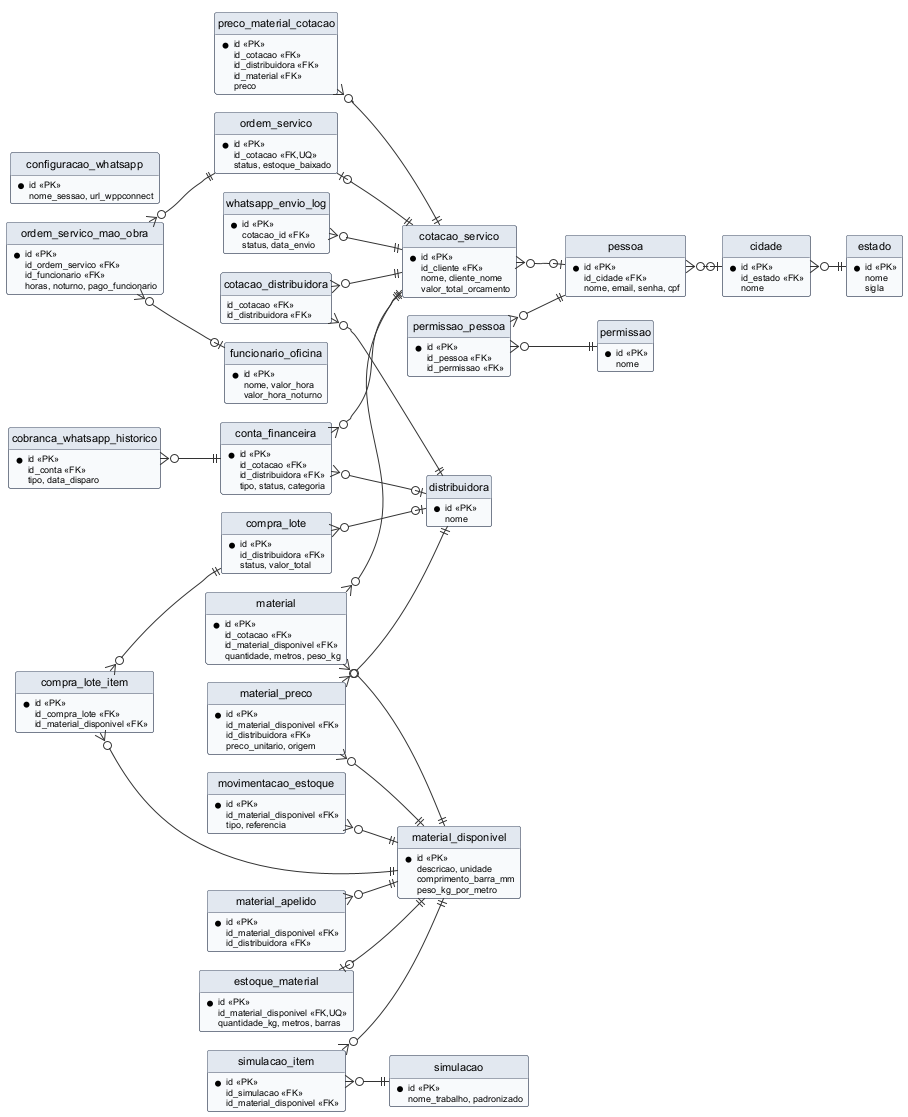

The diagram above was rendered by PlantUML. Its source (embedded in the PNG):
@startuml

skinparam defaultFontName Arial
skinparam defaultFontSize 12
skinparam shadowing false
skinparam backgroundColor white
skinparam ArrowColor #333333
skinparam ParticipantBackgroundColor #F4F6FA
skinparam ParticipantBorderColor #4A5568
skinparam ActorBorderColor #4A5568
skinparam DatabaseBackgroundColor #F4F6FA
skinparam SequenceLifeLineBorderColor #999999
skinparam NoteBackgroundColor #FFFBEA
skinparam ClassBackgroundColor #F8FAFC
skinparam ClassBorderColor #4A5568
skinparam ClassHeaderBackgroundColor #E2E8F0
skinparam PackageBorderColor #4A5568
skinparam UsecaseBackgroundColor #EEF4FB
skinparam UsecaseBorderColor #4A5568
skinparam RectangleBorderColor #4A5568
skinparam ComponentBackgroundColor #F4F6FA
skinparam NodeBackgroundColor #F4F6FA

!pragma layout smetana
left to right direction
hide circle
hide empty methods
skinparam classAttributeFontSize 9
skinparam classFontSize 11

entity estado {
  *id <<PK>>
  nome
  sigla
}
entity cidade {
  *id <<PK>>
  id_estado <<FK>>
  nome
}
entity pessoa {
  *id <<PK>>
  id_cidade <<FK>>
  nome, email, senha, cpf
}
entity permissao {
  *id <<PK>>
  nome
}
entity permissao_pessoa {
  *id <<PK>>
  id_pessoa <<FK>>
  id_permissao <<FK>>
}
entity cotacao_servico {
  *id <<PK>>
  id_cliente <<FK>>
  nome, cliente_nome
  valor_total_orcamento
}
entity material {
  *id <<PK>>
  id_cotacao <<FK>>
  id_material_disponivel <<FK>>
  quantidade, metros, peso_kg
}
entity cotacao_distribuidora {
  id_cotacao <<FK>>
  id_distribuidora <<FK>>
}
entity preco_material_cotacao {
  *id <<PK>>
  id_cotacao <<FK>>
  id_distribuidora <<FK>>
  id_material <<FK>>
  preco
}
entity distribuidora {
  *id <<PK>>
  nome
}
entity material_disponivel {
  *id <<PK>>
  descricao, unidade
  comprimento_barra_mm
  peso_kg_por_metro
}
entity material_preco {
  *id <<PK>>
  id_material_disponivel <<FK>>
  id_distribuidora <<FK>>
  preco_unitario, origem
}
entity material_apelido {
  *id <<PK>>
  id_material_disponivel <<FK>>
  id_distribuidora <<FK>>
}
entity simulacao {
  *id <<PK>>
  nome_trabalho, padronizado
}
entity simulacao_item {
  *id <<PK>>
  id_simulacao <<FK>>
  id_material_disponivel <<FK>>
}
entity ordem_servico {
  *id <<PK>>
  id_cotacao <<FK,UQ>>
  status, estoque_baixado
}
entity ordem_servico_mao_obra {
  *id <<PK>>
  id_ordem_servico <<FK>>
  id_funcionario <<FK>>
  horas, noturno, pago_funcionario
}
entity funcionario_oficina {
  *id <<PK>>
  nome, valor_hora
  valor_hora_noturno
}
entity conta_financeira {
  *id <<PK>>
  id_cotacao <<FK>>
  id_distribuidora <<FK>>
  tipo, status, categoria
}
entity cobranca_whatsapp_historico {
  *id <<PK>>
  id_conta <<FK>>
  tipo, data_disparo
}
entity whatsapp_envio_log {
  *id <<PK>>
  cotacao_id <<FK>>
  status, data_envio
}
entity configuracao_whatsapp {
  *id <<PK>>
  nome_sessao, url_wppconnect
}
entity compra_lote {
  *id <<PK>>
  id_distribuidora <<FK>>
  status, valor_total
}
entity compra_lote_item {
  *id <<PK>>
  id_compra_lote <<FK>>
  id_material_disponivel <<FK>>
}
entity estoque_material {
  *id <<PK>>
  id_material_disponivel <<FK,UQ>>
  quantidade_kg, metros, barras
}
entity movimentacao_estoque {
  *id <<PK>>
  id_material_disponivel <<FK>>
  tipo, referencia
}

cidade }o--|| estado
pessoa }o--o| cidade
permissao_pessoa }o--|| pessoa
permissao_pessoa }o--|| permissao
cotacao_servico }o--o| pessoa
material }o--|| cotacao_servico
material }o--|| material_disponivel
cotacao_distribuidora }o--|| cotacao_servico
cotacao_distribuidora }o--|| distribuidora
preco_material_cotacao }o--|| cotacao_servico
material_preco }o--|| material_disponivel
material_preco }o--|| distribuidora
material_apelido }o--|| material_disponivel
simulacao_item }o--|| simulacao
simulacao_item }o--|| material_disponivel
ordem_servico |o--|| cotacao_servico
ordem_servico_mao_obra }o--|| ordem_servico
ordem_servico_mao_obra }o--o| funcionario_oficina
conta_financeira }o--|| cotacao_servico
conta_financeira }o--o| distribuidora
cobranca_whatsapp_historico }o--|| conta_financeira
whatsapp_envio_log }o--|| cotacao_servico
compra_lote }o--o| distribuidora
compra_lote_item }o--|| compra_lote
compra_lote_item }o--|| material_disponivel
estoque_material |o--|| material_disponivel
movimentacao_estoque }o--|| material_disponivel
@enduml